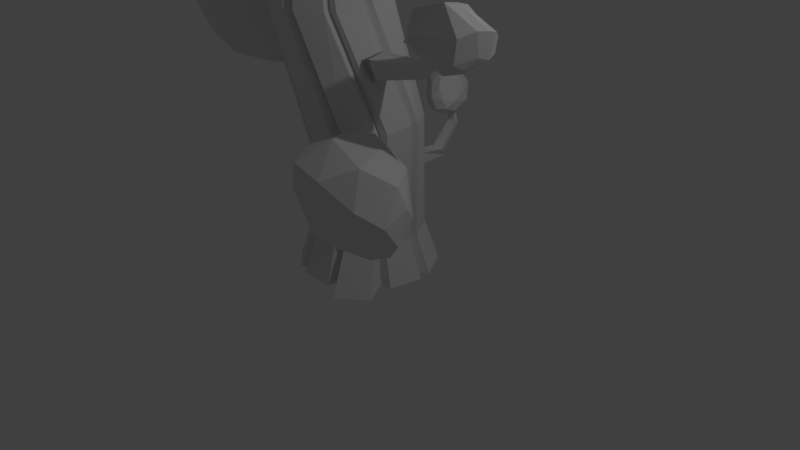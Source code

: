 # Source: Stumpy.blend  (saved by Blender 2.79.0; exported with 4.5.12 LTS)
import bpy
from mathutils import Matrix  # noqa: F401  (used for matrix-valued properties, if any)

bpy.ops.wm.read_factory_settings(use_empty=True)
scene = bpy.context.scene
scene.name = 'Scene'

# ---- collections
col_collection_1 = bpy.data.collections.new('Collection 1'); scene.collection.children.link(col_collection_1)

# ---- world
world_world = bpy.data.worlds.new('World'); scene.world = world_world
world_world.color = (0.05088, 0.05088, 0.05088)
world_world.use_sun_shadow = False
world_world.sun_shadow_jitter_overblur = 0.0
world_world.cycles.sampling_method = 'MANUAL'

# ---- cameras
cam_camera = bpy.data.cameras.new('Camera')
cam_camera.clip_end = 100.0
cam_camera.lens = 35.0
cam_camera.sensor_width = 32.0
cam_camera.sensor_height = 18.0
cam_camera.ortho_scale = 7.314
cam_camera.dof.focus_distance = 0.0
cam_camera.dof.aperture_fstop = 128.0

# ---- lights
light_lamp = bpy.data.lights.new('Lamp', 'POINT')
light_lamp.transmission_factor = 0.0
light_lamp.cutoff_distance = 30.0
light_lamp.energy = 100.0
light_lamp.shadow_buffer_clip_start = 1.001
light_lamp.shadow_soft_size = 0.1
light_lamp.shadow_maximum_resolution = 0.006
light_lamp.use_absolute_resolution = True

# ---- meshes
me_icosphere = bpy.data.meshes.new('Icosphere')
me_icosphere.from_pydata([(-4.378, -1.599, -1.082), (-3.789, -1.964, -1.026), (-4.714, -2.252, -0.7686), (-5.315, -1.727, -0.537), (-4.561, -1.059, -0.7058), (-3.667, -1.282, -1.004), (-4.302, -2.095, -0.2576), (-5.394, -1.984, -0.05489), (-5.189, -1.313, -0.1114), (-4.024, -1.018, -0.4246), (-3.395, -1.505, -0.4396), (-4.461, -1.5, 0.2069), (-4.519, -1.986, -1.067), (-4.088, -1.833, -1.137), (-4.275, -2.214, -0.9809), (-3.619, -1.659, -1.092), (-3.971, -1.38, -1.143), (-4.822, -1.637, -0.8695), (-5.158, -2.015, -0.616), (-4.477, -1.267, -0.9477), (-4.907, -1.328, -0.6785), (-4.184, -1.08, -0.811), (-3.43, -1.757, -0.7321), (-3.42, -1.461, -0.8079), (-4.616, -2.369, -0.508), (-3.908, -2.072, -0.7229), (-5.489, -1.908, -0.3121), (-5.176, -2.221, -0.3449), (-4.863, -1.078, -0.425), (-5.293, -1.493, -0.313), (-3.843, -1.091, -0.6583), (-4.388, -0.9562, -0.4949), (-3.525, -1.69, -0.308), (-5.015, -2.045, 0.02131), (-5.447, -1.707, -0.02132), (-4.718, -1.118, -0.1364), (-3.59, -1.182, -0.4199), (-4.241, -1.669, 0.07524), (-3.839, -1.333, -0.02245), (-5.023, -1.71, 0.252), (-5.052, -1.439, 0.1578), (-4.195, -1.174, -0.07871), (-1.303, -3.09, -2.258), (-0.7668, -3.356, -1.935), (-1.253, -3.46, -1.7), (-2.029, -2.924, -1.863), (-1.605, -2.417, -2.286), (-0.6791, -2.884, -2.255), (-0.8464, -3.123, -1.266), (-2.02, -2.85, -1.416), (-2.14, -2.288, -1.785), (-1.253, -2.214, -2.123), (-0.5227, -2.798, -1.686), (-1.528, -2.313, -1.304), (-1.294, -3.37, -2.056), (-1.037, -3.287, -2.135), (-1.027, -3.51, -1.805), (-0.6434, -3.185, -2.156), (-0.9456, -2.979, -2.331), (-1.67, -2.997, -2.139), (-1.833, -3.202, -1.758), (-1.453, -2.761, -2.387), (-1.863, -2.61, -2.129), (-1.247, -2.554, -2.414), (-0.4992, -3.119, -1.798), (-0.4891, -2.954, -2.038), (-1.095, -3.443, -1.39), (-0.7226, -3.313, -1.636), (-2.119, -2.974, -1.612), (-1.736, -3.245, -1.428), (-1.935, -2.222, -2.058), (-2.105, -2.576, -1.828), (-0.986, -2.492, -2.271), (-1.495, -2.234, -2.153), (-0.5944, -2.856, -1.465), (-1.552, -2.875, -1.224), (-2.211, -2.593, -1.568), (-1.909, -2.067, -1.872), (-0.7752, -2.475, -1.972), (-1.187, -2.504, -1.314), (-1.08, -2.269, -1.577), (-1.883, -2.409, -1.36), (-2.076, -2.192, -1.598), (-1.479, -2.079, -1.758)], [], [(0, 13, 12), (1, 13, 15), (0, 12, 17), (0, 17, 19), (0, 19, 16), (1, 15, 22), (2, 14, 24), (3, 18, 26), (4, 20, 28), (5, 21, 30), (1, 22, 25), (2, 24, 27), (3, 26, 29), (4, 28, 31), (5, 30, 23), (6, 32, 37), (7, 33, 39), (8, 34, 40), (9, 35, 41), (10, 36, 38), (38, 41, 11), (38, 36, 41), (36, 9, 41), (41, 40, 11), (41, 35, 40), (35, 8, 40), (40, 39, 11), (40, 34, 39), (34, 7, 39), (39, 37, 11), (39, 33, 37), (33, 6, 37), (37, 38, 11), (37, 32, 38), (32, 10, 38), (23, 36, 10), (23, 30, 36), (30, 9, 36), (31, 35, 9), (31, 28, 35), (28, 8, 35), (29, 34, 8), (29, 26, 34), (26, 7, 34), (27, 33, 7), (27, 24, 33), (24, 6, 33), (25, 32, 6), (25, 22, 32), (22, 10, 32), (30, 31, 9), (30, 21, 31), (21, 4, 31), (28, 29, 8), (28, 20, 29), (20, 3, 29), (26, 27, 7), (26, 18, 27), (18, 2, 27), (24, 25, 6), (24, 14, 25), (14, 1, 25), (22, 23, 10), (22, 15, 23), (15, 5, 23), (16, 21, 5), (16, 19, 21), (19, 4, 21), (19, 20, 4), (19, 17, 20), (17, 3, 20), (17, 18, 3), (17, 12, 18), (12, 2, 18), (15, 16, 5), (15, 13, 16), (13, 0, 16), (12, 14, 2), (12, 13, 14), (13, 1, 14), (42, 55, 54), (43, 55, 57), (42, 54, 59), (42, 59, 61), (42, 61, 58), (43, 57, 64), (44, 56, 66), (45, 60, 68), (46, 62, 70), (47, 63, 72), (43, 64, 67), (44, 66, 69), (45, 68, 71), (46, 70, 73), (47, 72, 65), (48, 74, 79), (49, 75, 81), (50, 76, 82), (51, 77, 83), (52, 78, 80), (80, 83, 53), (80, 78, 83), (78, 51, 83), (83, 82, 53), (83, 77, 82), (77, 50, 82), (82, 81, 53), (82, 76, 81), (76, 49, 81), (81, 79, 53), (81, 75, 79), (75, 48, 79), (79, 80, 53), (79, 74, 80), (74, 52, 80), (65, 78, 52), (65, 72, 78), (72, 51, 78), (73, 77, 51), (73, 70, 77), (70, 50, 77), (71, 76, 50), (71, 68, 76), (68, 49, 76), (69, 75, 49), (69, 66, 75), (66, 48, 75), (67, 74, 48), (67, 64, 74), (64, 52, 74), (72, 73, 51), (72, 63, 73), (63, 46, 73), (70, 71, 50), (70, 62, 71), (62, 45, 71), (68, 69, 49), (68, 60, 69), (60, 44, 69), (66, 67, 48), (66, 56, 67), (56, 43, 67), (64, 65, 52), (64, 57, 65), (57, 47, 65), (58, 63, 47), (58, 61, 63), (61, 46, 63), (61, 62, 46), (61, 59, 62), (59, 45, 62), (59, 60, 45), (59, 54, 60), (54, 44, 60), (57, 58, 47), (57, 55, 58), (55, 42, 58), (54, 56, 44), (54, 55, 56), (55, 43, 56)])
me_icosphere.use_remesh_preserve_volume = False
me_icosphere.use_remesh_preserve_attributes = False
me_icosphere.use_mirror_vertex_groups = False
me_icosphere.update()
me_cylinder = bpy.data.meshes.new('Cylinder')
me_cylinder.from_pydata([(-0.03132, 0.628, 0.7377), (-0.08032, 0.6285, 2.0), (0.3608, 0.4853, 0.7377), (0.3072, 0.5114, 2.102), (0.5694, 0.1239, 0.7377), (0.5364, 0.165, 2.141), (0.497, -0.287, 0.7377), (0.5001, -0.2487, 2.1), (0.1773, -0.5552, 0.7377), (0.2153, -0.5361, 1.999), (-0.24, -0.5552, 0.7377), (-0.1848, -0.5627, 1.883), (-0.5596, -0.287, 0.7377), (-0.513, -0.3161, 1.808), (-0.6321, 0.1239, 0.7377), (-0.6157, 0.08835, 1.809), (-0.4234, 0.4853, 0.7377), (-0.4448, 0.4614, 1.885), (-0.03076, 0.6264, 0.7377), (-0.07965, 0.627, 2.001), (-0.4441, 0.4599, 1.885), (-0.4229, 0.4837, 0.7377), (0.03594, 0.7286, 0.7377), (0.3739, 0.6056, 0.7377), (0.3101, 0.632, 2.111), (-0.02394, 0.7329, 2.024), (0.4159, 0.5525, 2.135), (0.477, 0.5191, 0.7377), (0.6568, 0.2077, 0.7377), (0.6135, 0.254, 2.169), (0.6466, 0.1236, 2.169), (0.6801, 0.07516, 0.7377), (0.6177, -0.279, 0.7377), (0.6153, -0.233, 2.134), (0.5602, -0.3533, 2.11), (0.5504, -0.3955, 0.7377), (0.2749, -0.6267, 0.7377), (0.3147, -0.601, 2.022), (0.1971, -0.6549, 1.985), (0.1485, -0.6727, 0.7377), (-0.2112, -0.6727, 0.7377), (-0.1477, -0.6778, 1.885), (-0.2727, -0.6401, 1.853), (-0.3376, -0.6267, 0.7377), (-0.6131, -0.3955, 0.7377), (-0.5555, -0.4275, 1.788), (-0.513, -0.3161, 1.808), (-0.5596, -0.287, 0.7377), (-0.6321, 0.1239, 0.7377), (-0.6157, 0.08835, 1.809), (-0.09793, 0.7267, 0.7377), (-0.1522, 0.7225, 1.987), (-0.4663, 0.5785, 1.887), (-0.4359, 0.6037, 0.7377), (-0.7062, 0.1661, 1.789), (-0.7194, 0.2077, 0.7377), (-0.5396, 0.5191, 0.7377), (-0.559, 0.4877, 1.855), (-0.6295, -0.3158, 1.775), (-0.6804, -0.279, 0.7377), (-0.7428, 0.07516, 0.7377), (-0.7179, 0.03275, 1.776), (-0.03132, 0.628, 0.7377), (0.3608, 0.4853, 0.7377), (0.5694, 0.1239, 0.7377), (0.497, -0.287, 0.7377), (0.1773, -0.5552, 0.7377), (-0.24, -0.5552, 0.7377), (-0.5596, -0.287, 0.7377), (-0.6321, 0.1239, 0.7377), (-0.4234, 0.4853, 0.7377), (-0.4229, 0.4837, 0.7377), (-0.03076, 0.6264, 0.7377), (0.03594, 0.7286, 0.7377), (0.3739, 0.6056, 0.7377), (0.477, 0.5191, 0.7377), (0.6568, 0.2077, 0.7377), (0.6801, 0.07516, 0.7377), (0.6177, -0.279, 0.7377), (0.5504, -0.3955, 0.7377), (0.2749, -0.6267, 0.7377), (0.1485, -0.6727, 0.7377), (-0.2112, -0.6727, 0.7377), (-0.3376, -0.6267, 0.7377), (-0.6131, -0.3955, 0.7377), (-0.5596, -0.287, 0.7377), (-0.6321, 0.1239, 0.7377), (-0.4359, 0.6037, 0.7377), (-0.09793, 0.7267, 0.7377), (-0.7194, 0.2077, 0.7377), (-0.5396, 0.5191, 0.7377), (-0.6804, -0.279, 0.7377), (-0.7428, 0.07516, 0.7377), (-0.01918, 0.7722, 0.2472), (0.4701, 0.5942, 0.2472), (0.7305, 0.1432, 0.2472), (0.6401, -0.3696, 0.2472), (0.2412, -0.7043, 0.2472), (-0.2795, -0.7043, 0.2472), (-0.6784, -0.3696, 0.2472), (-0.7689, 0.1432, 0.2472), (-0.5085, 0.5942, 0.2472), (-0.5078, 0.5922, 0.2472), (-0.01847, 0.7703, 0.2472), (0.06476, 0.8978, 0.2472), (0.4865, 0.7443, 0.2472), (0.6151, 0.6364, 0.2472), (0.8395, 0.2477, 0.2472), (0.8687, 0.08236, 0.2472), (0.7907, -0.3596, 0.2472), (0.7565, -0.6491, 0.1898), (0.4127, -0.9376, 0.1898), (0.2052, -0.8509, 0.2472), (-0.2436, -0.8509, 0.2472), (-0.4014, -0.7935, 0.2472), (-0.7452, -0.505, 0.2472), (-0.6784, -0.3696, 0.2472), (-0.7689, 0.1432, 0.2472), (-0.524, 0.742, 0.2472), (-0.1023, 0.8955, 0.2472), (-0.8779, 0.2477, 0.2472), (-0.6535, 0.6364, 0.2472), (-0.8291, -0.3596, 0.2472), (-0.9071, 0.08236, 0.2472), (-0.07602, 0.3598, 3.559), (-0.4652, 0.5103, 3.563), (0.02785, -0.04607, 3.469), (-0.07508, -0.4504, 3.464), (-0.4121, -0.6949, 3.492), (-0.8254, -0.6651, 3.54), (-1.012, -0.3922, 3.506), (-1.076, 0.0195, 3.529), (-0.86, 0.3759, 3.551), (-0.4646, 0.5088, 3.563), (-0.8595, 0.3744, 3.551), (-0.06053, 0.4797, 3.566), (-0.3959, 0.6094, 3.57), (0.1207, 0.03115, 3.462), (0.0408, 0.3912, 3.562), (0.04512, -0.451, 3.45), (0.1338, -0.1026, 3.455), (-0.3208, -0.7731, 3.478), (-0.03036, -0.5624, 3.454), (-0.8058, -0.7842, 3.533), (-0.4495, -0.8099, 3.491), (-1.183, -0.4793, 3.589), (-0.9276, -0.7293, 3.549), (-1.076, 0.0195, 3.529), (-1.122, -0.3749, 3.587), (-0.5298, 0.6103, 3.568), (-0.8701, 0.4944, 3.558), (-0.9755, 0.4121, 3.552), (-1.161, 0.1049, 3.532), (-1.187, -0.02689, 3.525), (-1.241, -0.3583, 3.601), (-0.233, 0.1341, 4.373), (-0.4678, 0.2616, 4.446), (-0.1347, -0.14, 4.28), (-0.2289, -0.3994, 4.304), (-0.4536, -0.5364, 4.391), (-0.7036, -0.4868, 4.499), (-0.8868, -0.2945, 4.531), (-0.8946, -0.01813, 4.549), (-0.7291, 0.2015, 4.516), (-0.4676, 0.2605, 4.446), (-0.7289, 0.2004, 4.516), (-0.2135, 0.212, 4.372), (-0.4159, 0.3219, 4.435), (-0.07196, -0.09579, 4.256), (-0.1563, 0.1463, 4.352), (-0.1555, -0.4086, 4.272), (-0.07434, -0.185, 4.251), (-0.4039, -0.5946, 4.366), (-0.2103, -0.4766, 4.291), (-0.7008, -0.5668, 4.493), (-0.4854, -0.6096, 4.4), (-0.9074, -0.3383, 4.594), (-0.7709, -0.5218, 4.526), (-0.8946, -0.01813, 4.549), (-0.862, -0.2738, 4.579), (-0.5008, 0.3322, 4.459), (-0.726, 0.2804, 4.519), (-0.7995, 0.2337, 4.537), (-0.9421, 0.04444, 4.566), (-0.9692, -0.04065, 4.569), (-0.9333, -0.2543, 4.61), (-0.4322, 0.2591, 4.429), (-0.6847, 0.2126, 4.533), (-0.5008, 0.3322, 4.459), (-0.726, 0.2804, 4.519), (-0.215, 0.1205, 4.329), (-0.4323, 0.2602, 4.429), (-0.1923, 0.1974, 4.324), (-0.4159, 0.3219, 4.435), (-0.1347, -0.14, 4.28), (-0.215, 0.1205, 4.329), (-0.07196, -0.09579, 4.256), (-0.1563, 0.1463, 4.352), (-0.2289, -0.3994, 4.304), (-0.1345, -0.1214, 4.33), (-0.1555, -0.4086, 4.272), (-0.07434, -0.185, 4.251), (-0.4536, -0.5364, 4.391), (-0.2184, -0.3853, 4.339), (-0.4039, -0.5946, 4.366), (-0.2103, -0.4766, 4.291), (-0.7095, -0.4983, 4.47), (-0.4536, -0.5364, 4.391), (-0.7008, -0.5668, 4.493), (-0.4854, -0.6096, 4.4), (-0.8868, -0.2945, 4.531), (-0.7036, -0.4868, 4.499), (-0.9074, -0.3383, 4.594), (-0.7709, -0.5218, 4.526), (-0.8946, -0.01813, 4.549), (-0.862, -0.2738, 4.579), (-0.9692, -0.04065, 4.569), (-0.9333, -0.2543, 4.61), (-0.6849, 0.2137, 4.533), (-0.8546, 0.002788, 4.592), (-0.7995, 0.2337, 4.537), (-0.9421, 0.04444, 4.566), (-0.3954, 0.2479, 4.697), (-0.526, 0.2239, 4.751), (-0.4822, 0.2828, 4.723), (-0.5987, 0.256, 4.755), (-0.1993, 0.1521, 4.499), (-0.3117, 0.2244, 4.551), (-0.1876, 0.1919, 4.497), (-0.3354, 0.2602, 4.576), (0.008316, -0.08932, 4.628), (-0.03323, 0.0454, 4.654), (0.04074, -0.06644, 4.616), (0.004932, 0.04967, 4.638), (-0.1104, -0.3617, 4.486), (-0.06164, -0.2275, 4.473), (-0.07244, -0.3664, 4.47), (-0.03044, -0.2508, 4.459), (-0.2942, -0.538, 4.599), (-0.1968, -0.4557, 4.592), (-0.2685, -0.5682, 4.586), (-0.1683, -0.5071, 4.548), (-0.5717, -0.5442, 4.728), (-0.4065, -0.5613, 4.682), (-0.5344, -0.5771, 4.735), (-0.423, -0.5992, 4.687), (-0.8013, -0.397, 4.811), (-0.6639, -0.4866, 4.806), (-0.7693, -0.4098, 4.855), (-0.6987, -0.5047, 4.82), (-0.7607, -0.08231, 4.866), (-0.7645, -0.2254, 4.859), (-0.7981, -0.09195, 4.881), (-0.8014, -0.2153, 4.875), (-0.6623, 0.1566, 4.742), (-0.7501, 0.04753, 4.772), (-0.7671, 0.158, 4.736), (-0.8409, 0.06014, 4.751), (-0.233, 0.1341, 4.373), (-0.4323, 0.2602, 4.429), (-0.1345, -0.1214, 4.33), (-0.2184, -0.3853, 4.339), (-0.4455, -0.5342, 4.394), (-0.7095, -0.4983, 4.47), (-0.8868, -0.2945, 4.531), (-0.8546, 0.002788, 4.592), (-0.6849, 0.2137, 4.533), (-0.2555, 0.1387, 4.292), (-0.4647, 0.2647, 4.352), (-0.157, -0.1168, 4.25), (-0.241, -0.3807, 4.258), (-0.4681, -0.5295, 4.314), (-0.732, -0.4937, 4.39), (-0.9094, -0.2899, 4.451), (-0.887, 0.007372, 4.515), (-0.7173, 0.2183, 4.456), (-0.2353, 0.1756, 4.257), (-0.4937, 0.2755, 4.259), (-0.1016, -0.06678, 4.245), (-0.1551, -0.3381, 4.229), (-0.3708, -0.5115, 4.216), (-0.6478, -0.5059, 4.213), (-0.8564, -0.3237, 4.221), (-0.8991, -0.0504, 4.236), (-0.7558, 0.1863, 4.251), (-0.2353, 0.1756, 4.257), (-0.4937, 0.2755, 4.259), (-0.1016, -0.06678, 4.245), (-0.1551, -0.3381, 4.229), (-0.3708, -0.5115, 4.216), (-0.6478, -0.5059, 4.213), (-0.8564, -0.3237, 4.221), (-0.8991, -0.0504, 4.236), (-0.7558, 0.1863, 4.251), (-0.2353, 0.1756, 4.257), (-0.4937, 0.2755, 4.259), (-0.1016, -0.06678, 4.245), (-0.1551, -0.3381, 4.229), (-0.3708, -0.5115, 4.216), (-0.6478, -0.5059, 4.213), (-0.8564, -0.3237, 4.221), (-0.8991, -0.0504, 4.236), (-0.7558, 0.1863, 4.251), (0.2291, -0.263, 2.676), (0.1618, -0.3058, 2.911), (0.2187, -0.01889, 2.718), (0.1514, -0.06169, 2.952), (0.4674, -0.2644, 2.744), (0.4001, -0.3072, 2.979), (0.457, -0.02034, 2.786), (0.3897, -0.06314, 3.02), (0.2187, -0.01889, 2.718), (0.2291, -0.263, 2.676), (0.1618, -0.3058, 2.911), (0.1514, -0.06169, 2.952), (0.457, -0.02034, 2.786), (0.3897, -0.06314, 3.02), (0.4674, -0.2644, 2.744), (0.4001, -0.3072, 2.979), (1.071, -0.1148, 3.068), (1.189, -0.07895, 2.966), (1.183, -0.2283, 2.907), (1.065, -0.2641, 3.009), (1.632, -0.2641, 3.585), (1.778, -0.2752, 3.418), (1.703, -0.3625, 3.312), (1.592, -0.3947, 3.508), (1.69, -0.3009, 3.643), (1.889, -0.3167, 3.441), (1.835, -0.3806, 3.483), (1.669, -0.4186, 3.613), (1.724, -0.1781, 3.608), (1.845, -0.1707, 3.488), (1.771, -0.2007, 3.613), (1.922, -0.2121, 3.478), (1.736, -0.3511, 3.676), (1.921, -0.3167, 3.567), (1.951, -0.3598, 3.564), (1.792, -0.4049, 3.619), (-1.201, -0.1848, 2.767), (-1.27, -0.1938, 2.973), (-1.163, 0.0278, 2.79), (-1.232, 0.01879, 2.995), (-0.9989, -0.2283, 2.834), (-1.068, -0.2373, 3.039), (-0.9605, -0.01565, 2.856), (-1.03, -0.02466, 3.061), (-1.781, 0.1057, 2.645), (-1.778, -0.04342, 2.642), (-1.706, -0.04521, 2.772), (-1.709, 0.1039, 2.776), (-2.214, 0.06892, 2.918), (-2.218, -0.03225, 2.913), (-2.144, -0.03831, 2.983), (-2.141, 0.06286, 2.988), (-2.446, 0.04761, 3.189), (-2.451, -0.01637, 3.186), (-2.397, -0.02232, 3.22), (-2.392, 0.04166, 3.224), (-2.483, 0.03735, 3.263), (-2.487, -0.00803, 3.261), (-2.449, -0.01225, 3.285), (-2.445, 0.03313, 3.288), (-2.41, 0.1713, 3.254), (-2.438, 0.1821, 3.233), (-2.445, 0.1619, 3.285), (-2.464, 0.1695, 3.269), (-2.512, 0.02862, 3.321), (-2.514, -0.0009253, 3.319), (-2.489, -0.003675, 3.335), (-2.487, 0.02587, 3.337), (0.4735, -0.6686, 1.785), (0.4628, -0.675, 1.962), (0.333, -0.5615, 1.781), (0.3223, -0.568, 1.957), (0.5801, -0.5281, 1.797), (0.5695, -0.5346, 1.973), (0.4396, -0.4211, 1.793), (0.429, -0.4275, 1.969), (1.018, -1.004, 1.842), (0.9406, -0.9996, 1.898), (0.9806, -0.9275, 1.948), (1.058, -0.9323, 1.891), (1.155, -1.233, 2.078), (1.105, -1.231, 2.133), (1.141, -1.175, 2.164), (1.192, -1.177, 2.11), (1.328, -1.431, 2.267), (1.3, -1.43, 2.298), (1.321, -1.399, 2.316), (1.349, -1.4, 2.285), (-0.006695, 0.6339, 1.349), (-0.006695, 0.6339, 1.506), (-0.006695, 0.7906, 1.349), (-0.006695, 0.7906, 1.506), (0.15, 0.6339, 1.349), (0.15, 0.6339, 1.506), (0.15, 0.7906, 1.349), (0.15, 0.7906, 1.506), (0.02807, 1.081, 1.501), (-0.0289, 1.167, 1.384), (0.1153, 1.221, 1.353), (0.1722, 1.134, 1.471), (0.03576, 1.093, 1.488), (-0.01116, 1.164, 1.391), (0.1076, 1.208, 1.366), (0.1545, 1.137, 1.463), (-0.02793, 1.441, 1.75), (-0.06588, 1.535, 1.704), (0.02869, 1.568, 1.702), (0.06649, 1.456, 1.744), (-0.1058, 1.511, 2.106), (-0.131, 1.568, 2.061), (-0.07051, 1.555, 2.054), (-0.04432, 1.506, 2.098), (-0.004609, 1.312, 1.874), (0.1854, 1.185, 2.004), (-0.0483, 1.095, 2.021), (-0.2863, 1.421, 2.009), (-0.1939, 1.724, 2.021), (0.09473, 1.579, 1.942), (0.04746, 1.181, 2.24), (-0.2453, 1.26, 2.241), (-0.3715, 1.744, 2.231), (-0.1521, 1.88, 2.211), (0.1539, 1.525, 2.189), (-0.1733, 1.532, 2.484), (-0.02123, 1.177, 1.928), (0.1125, 1.228, 1.911), (0.08308, 1.101, 1.999), (0.1831, 1.334, 1.944), (0.06171, 1.417, 1.877), (-0.1563, 1.361, 1.924), (-0.1732, 1.219, 2.002), (-0.09951, 1.511, 1.91), (-0.2771, 1.599, 1.991), (-0.04739, 1.686, 1.992), (0.2153, 1.285, 2.091), (0.1608, 1.579, 2.036), (0.003924, 1.094, 2.123), (0.1442, 1.15, 2.118), (-0.2988, 1.343, 2.11), (-0.1433, 1.144, 2.119), (-0.3214, 1.804, 2.124), (-0.398, 1.578, 2.119), (-0.02167, 1.802, 2.12), (-0.1871, 1.86, 2.114), (0.1257, 1.322, 2.257), (-0.09384, 1.191, 2.274), (-0.4318, 1.436, 2.28), (-0.2831, 1.873, 2.24), (0.01751, 1.751, 2.212), (-0.0462, 1.319, 2.432), (0.009082, 1.532, 2.434), (-0.3102, 1.34, 2.382), (-0.3592, 1.562, 2.422), (-0.2039, 1.749, 2.353), (1.741, -0.3183, 3.149), (1.959, -0.4744, 3.216), (1.64, -0.6045, 3.214), (1.283, -0.319, 3.338), (1.501, -0.1399, 3.286), (2.121, -0.1739, 3.531), (1.904, -0.5136, 3.521), (1.181, -0.5214, 3.35), (1.22, -0.02884, 3.62), (1.539, 0.09218, 3.592), (2.09, -0.2516, 3.587), (1.586, -0.175, 3.767), (1.684, -0.5029, 3.163), (1.879, -0.4036, 3.151), (1.81, -0.5898, 3.155), (2.098, -0.2681, 3.311), (2.116, -0.2015, 3.363), (1.444, -0.3716, 3.246), (1.319, -0.557, 3.298), (1.707, -0.2361, 3.206), (1.348, -0.1864, 3.363), (1.954, -0.2268, 3.393), (2.056, -0.3674, 3.341), (2.128, -0.2006, 3.577), (1.727, -0.6024, 3.298), (1.904, -0.5488, 3.269), (1.177, -0.4358, 3.335), (1.354, -0.6293, 3.394), (1.273, 0.0005261, 3.516), (1.167, -0.1694, 3.511), (1.815, -0.09282, 3.583), (1.48, 0.03878, 3.44), (2.021, -0.3601, 3.591), (1.329, -0.6069, 3.467), (1.134, -0.2591, 3.607), (1.357, 0.1172, 3.602), (1.804, -0.1366, 3.678), (1.618, -0.401, 3.806), (1.728, -0.2683, 3.762), (1.182, -0.397, 3.682), (1.379, -0.08467, 3.72), (1.545, 0.02035, 3.712)], [], [(0, 1, 25, 22), (5, 4, 28, 29), (24, 25, 136, 135), (15, 49, 147, 131), (11, 10, 40, 41), (5, 29, 137, 126), (28, 4, 64, 76), (37, 34, 142, 141), (17, 16, 56, 57), (57, 54, 152, 151), (60, 48, 86, 92), (38, 9, 128, 144), (1, 0, 18, 19), (16, 17, 20, 21), (12, 47, 85, 68), (22, 25, 24, 23), (35, 36, 80, 79), (3, 2, 23, 24), (20, 17, 132, 134), (27, 26, 29, 28), (18, 0, 62, 72), (11, 41, 143, 129), (2, 3, 26, 27), (31, 30, 33, 32), (4, 5, 30, 31), (7, 6, 32, 33), (55, 56, 90, 89), (35, 34, 37, 36), (6, 7, 34, 35), (9, 8, 36, 37), (8, 39, 81, 66), (39, 38, 41, 40), (47, 59, 91, 85), (29, 26, 138, 137), (8, 9, 38, 39), (43, 42, 45, 44), (10, 11, 42, 43), (13, 12, 44, 45), (32, 6, 65, 78), (58, 46, 148, 154), (1, 19, 133, 125), (12, 13, 46, 47), (15, 14, 48, 49), (53, 52, 51, 50), (21, 20, 52, 53), (50, 18, 72, 88), (19, 18, 50, 51), (55, 54, 57, 56), (40, 10, 67, 82), (49, 61, 153, 147), (14, 15, 54, 55), (59, 58, 61, 60), (47, 46, 58, 59), (49, 48, 60, 61), (27, 28, 76, 75), (62, 73, 104, 93), (66, 81, 112, 97), (91, 92, 123, 122), (73, 74, 105, 104), (82, 67, 98, 113), (69, 89, 120, 100), (70, 71, 102, 101), (81, 82, 113, 112), (90, 70, 101, 121), (72, 62, 93, 103), (80, 66, 97, 111), (89, 90, 121, 120), (16, 21, 71, 70), (48, 14, 69, 86), (22, 23, 74, 73), (2, 27, 75, 63), (43, 44, 84, 83), (56, 16, 70, 90), (14, 55, 89, 69), (6, 35, 79, 65), (31, 32, 78, 77), (36, 8, 66, 80), (53, 50, 88, 87), (0, 22, 73, 62), (10, 43, 83, 67), (59, 60, 92, 91), (23, 2, 63, 74), (39, 40, 82, 81), (44, 12, 68, 84), (21, 53, 87, 71), (4, 31, 77, 64), (100, 99, 116, 117), (93, 94, 95, 96, 97, 98, 99, 100, 101), (93, 101, 102, 103), (94, 93, 104, 105), (95, 94, 106, 107), (96, 95, 108, 109), (97, 96, 110, 111), (98, 97, 112, 113), (99, 98, 114, 115), (103, 102, 118, 119), (101, 100, 120, 121), (117, 116, 122, 123), (85, 91, 122, 116), (83, 84, 115, 114), (74, 63, 94, 105), (92, 86, 117, 123), (67, 83, 114, 98), (75, 76, 107, 106), (84, 68, 99, 115), (76, 64, 95, 107), (63, 75, 106, 94), (68, 85, 116, 99), (77, 78, 109, 108), (86, 69, 100, 117), (64, 77, 108, 95), (87, 88, 119, 118), (78, 65, 96, 109), (71, 87, 118, 102), (79, 80, 111, 110), (88, 72, 103, 119), (65, 79, 110, 96), (134, 132, 163, 165), (143, 144, 175, 174), (132, 151, 182, 163), (125, 133, 164, 156), (142, 127, 158, 173), (151, 152, 183, 182), (128, 141, 172, 159), (150, 134, 165, 181), (141, 142, 173, 172), (133, 149, 180, 164), (140, 126, 157, 171), (149, 150, 181, 180), (9, 37, 141, 128), (46, 13, 130, 148), (26, 3, 124, 138), (45, 42, 146, 145), (17, 57, 151, 132), (34, 7, 127, 142), (13, 45, 145, 130), (54, 15, 131, 152), (25, 1, 125, 136), (33, 30, 140, 139), (42, 11, 129, 146), (51, 52, 150, 149), (19, 51, 149, 133), (7, 33, 139, 127), (61, 58, 154, 153), (3, 24, 135, 124), (41, 38, 144, 143), (52, 20, 134, 150), (30, 5, 126, 140), (157, 158, 198, 199), (159, 172, 204, 202), (177, 160, 211, 213), (163, 162, 265, 266), (163, 156, 164, 165), (181, 165, 187, 189), (167, 156, 191, 193), (168, 169, 197, 196), (159, 160, 206, 207), (178, 184, 216, 214), (161, 162, 178, 179), (163, 182, 220, 218), (152, 131, 162, 183), (129, 143, 174, 160), (135, 136, 167, 166), (153, 154, 185, 184), (144, 128, 159, 175), (136, 125, 156, 167), (147, 153, 184, 178), (145, 146, 177, 176), (124, 135, 166, 155), (154, 148, 179, 185), (130, 145, 176, 161), (137, 138, 169, 168), (146, 129, 160, 177), (126, 137, 168, 157), (138, 124, 155, 169), (131, 147, 178, 162), (139, 140, 171, 170), (148, 130, 161, 179), (127, 139, 170, 158), (203, 202, 238, 239), (180, 181, 189, 188), (165, 164, 186, 187), (164, 180, 188, 186), (194, 196, 232, 230), (156, 155, 190, 191), (155, 166, 192, 190), (166, 167, 193, 192), (214, 216, 252, 250), (157, 168, 196, 194), (155, 157, 194, 195), (169, 155, 195, 197), (196, 197, 233, 232), (171, 157, 199, 201), (170, 171, 201, 200), (158, 170, 200, 198), (216, 217, 253, 252), (158, 159, 202, 203), (173, 158, 203, 205), (172, 173, 205, 204), (189, 187, 223, 225), (175, 159, 207, 209), (174, 175, 209, 208), (160, 174, 208, 206), (209, 207, 243, 245), (160, 161, 210, 211), (176, 177, 213, 212), (161, 176, 212, 210), (195, 194, 230, 231), (179, 178, 214, 215), (185, 179, 215, 217), (184, 185, 217, 216), (215, 214, 250, 251), (162, 163, 218, 219), (183, 162, 219, 221), (182, 183, 221, 220), (223, 222, 224, 225), (227, 226, 228, 229), (231, 230, 232, 233), (235, 234, 236, 237), (239, 238, 240, 241), (243, 242, 244, 245), (247, 246, 248, 249), (251, 250, 252, 253), (255, 254, 256, 257), (217, 215, 251, 253), (197, 195, 231, 233), (204, 205, 241, 240), (202, 204, 240, 238), (211, 210, 246, 247), (191, 190, 226, 227), (205, 203, 239, 241), (212, 213, 249, 248), (192, 193, 229, 228), (210, 212, 248, 246), (193, 191, 227, 229), (219, 218, 254, 255), (199, 198, 234, 235), (213, 211, 247, 249), (190, 192, 228, 226), (220, 221, 257, 256), (200, 201, 237, 236), (218, 220, 256, 254), (198, 200, 236, 234), (207, 206, 242, 243), (221, 219, 255, 257), (187, 186, 222, 223), (201, 199, 235, 237), (208, 209, 245, 244), (188, 189, 225, 224), (206, 208, 244, 242), (186, 188, 224, 222), (264, 263, 272, 273), (160, 159, 262, 263), (157, 155, 258, 260), (156, 163, 266, 259), (161, 160, 263, 264), (158, 157, 260, 261), (162, 161, 264, 265), (159, 158, 261, 262), (155, 156, 259, 258), (272, 271, 280, 281), (261, 260, 269, 270), (265, 264, 273, 274), (262, 261, 270, 271), (258, 259, 268, 267), (266, 265, 274, 275), (263, 262, 271, 272), (260, 258, 267, 269), (259, 266, 275, 268), (280, 279, 288, 289), (269, 267, 276, 278), (268, 275, 284, 277), (273, 272, 281, 282), (270, 269, 278, 279), (274, 273, 282, 283), (271, 270, 279, 280), (267, 268, 277, 276), (275, 274, 283, 284), (288, 287, 296, 297), (276, 277, 286, 285), (284, 283, 292, 293), (281, 280, 289, 290), (278, 276, 285, 287), (277, 284, 293, 286), (282, 281, 290, 291), (279, 278, 287, 288), (283, 282, 291, 292), (294, 295, 302, 301, 300, 299, 298, 297, 296), (292, 291, 300, 301), (289, 288, 297, 298), (285, 286, 295, 294), (293, 292, 301, 302), (290, 289, 298, 299), (287, 285, 294, 296), (286, 293, 302, 295), (291, 290, 299, 300), (303, 305, 306, 304), (305, 309, 310, 306), (309, 307, 308, 310), (307, 303, 304, 308), (305, 303, 307, 309), (310, 308, 304, 306), (312, 313, 314, 311), (311, 314, 316, 315), (318, 317, 321, 322), (317, 318, 313, 312), (311, 315, 317, 312), (316, 314, 313, 318), (322, 321, 325, 326), (317, 315, 320, 321), (316, 318, 322, 319), (315, 316, 319, 320), (323, 326, 330, 327), (321, 320, 324, 325), (319, 322, 326, 323), (320, 319, 323, 324), (330, 329, 337, 338), (323, 327, 333, 331), (326, 325, 329, 330), (325, 324, 328, 329), (332, 331, 333, 334), (324, 323, 331, 332), (328, 324, 332, 334), (327, 328, 334, 333), (336, 335, 338, 337), (329, 328, 336, 337), (327, 330, 338, 335), (328, 327, 335, 336), (342, 341, 347, 350), (341, 342, 346, 345), (345, 346, 344, 343), (343, 344, 340, 339), (341, 345, 343, 339), (346, 342, 340, 344), (349, 350, 354, 353), (339, 340, 349, 348), (340, 342, 350, 349), (341, 339, 348, 347), (354, 351, 355, 358), (347, 348, 352, 351), (350, 347, 351, 354), (348, 349, 353, 352), (356, 357, 361, 360), (352, 353, 357, 356), (353, 354, 358, 357), (351, 352, 356, 355), (361, 362, 370, 369), (357, 358, 362, 361), (355, 356, 360, 359), (355, 359, 366, 364), (363, 364, 366, 365), (359, 362, 365, 366), (358, 355, 364, 363), (362, 358, 363, 365), (368, 369, 370, 367), (359, 360, 368, 367), (362, 359, 367, 370), (360, 361, 369, 368), (371, 372, 374, 373), (373, 374, 378, 377), (377, 378, 376, 375), (376, 372, 380, 381), (373, 377, 375, 371), (378, 374, 372, 376), (382, 381, 385, 386), (375, 376, 381, 382), (372, 371, 379, 380), (371, 375, 382, 379), (383, 386, 390, 387), (379, 382, 386, 383), (380, 379, 383, 384), (381, 380, 384, 385), (390, 389, 388, 387), (384, 383, 387, 388), (385, 384, 388, 389), (386, 385, 389, 390), (391, 392, 394, 393), (398, 397, 401, 402), (397, 398, 396, 395), (395, 396, 392, 391), (393, 397, 395, 391), (398, 394, 392, 396), (402, 401, 405, 406), (397, 393, 400, 401), (394, 398, 402, 399), (393, 394, 399, 400), (405, 404, 408, 409), (401, 400, 404, 405), (399, 402, 406, 403), (400, 399, 403, 404), (407, 410, 414, 411), (403, 406, 410, 407), (404, 403, 407, 408), (406, 405, 409, 410), (412, 411, 414, 413), (408, 407, 411, 412), (410, 409, 413, 414), (409, 408, 412, 413), (415, 428, 427), (416, 428, 430), (415, 427, 432), (415, 432, 434), (415, 434, 431), (416, 430, 437), (417, 429, 439), (418, 433, 441), (419, 435, 443), (420, 436, 445), (416, 437, 440), (417, 439, 442), (418, 441, 444), (419, 443, 446), (420, 445, 438), (421, 447, 452), (422, 448, 454), (423, 449, 455), (424, 450, 456), (425, 451, 453), (453, 456, 426), (453, 451, 456), (451, 424, 456), (456, 455, 426), (456, 450, 455), (450, 423, 455), (455, 454, 426), (455, 449, 454), (449, 422, 454), (454, 452, 426), (454, 448, 452), (448, 421, 452), (452, 453, 426), (452, 447, 453), (447, 425, 453), (438, 451, 425), (438, 445, 451), (445, 424, 451), (446, 450, 424), (446, 443, 450), (443, 423, 450), (444, 449, 423), (444, 441, 449), (441, 422, 449), (442, 448, 422), (442, 439, 448), (439, 421, 448), (440, 447, 421), (440, 437, 447), (437, 425, 447), (445, 446, 424), (445, 436, 446), (436, 419, 446), (443, 444, 423), (443, 435, 444), (435, 418, 444), (441, 442, 422), (441, 433, 442), (433, 417, 442), (439, 440, 421), (439, 429, 440), (429, 416, 440), (437, 438, 425), (437, 430, 438), (430, 420, 438), (431, 436, 420), (431, 434, 436), (434, 419, 436), (434, 435, 419), (434, 432, 435), (432, 418, 435), (432, 433, 418), (432, 427, 433), (427, 417, 433), (430, 431, 420), (430, 428, 431), (428, 415, 431), (427, 429, 417), (427, 428, 429), (428, 416, 429), (457, 470, 469), (458, 470, 472), (457, 469, 474), (457, 474, 476), (457, 476, 473), (458, 472, 479), (459, 471, 481), (460, 475, 483), (461, 477, 485), (462, 478, 487), (458, 479, 482), (459, 481, 484), (460, 483, 486), (461, 485, 488), (462, 487, 480), (463, 489, 494), (464, 490, 496), (465, 491, 497), (466, 492, 498), (467, 493, 495), (495, 498, 468), (495, 493, 498), (493, 466, 498), (498, 497, 468), (498, 492, 497), (492, 465, 497), (497, 496, 468), (497, 491, 496), (491, 464, 496), (496, 494, 468), (496, 490, 494), (490, 463, 494), (494, 495, 468), (494, 489, 495), (489, 467, 495), (480, 493, 467), (480, 487, 493), (487, 466, 493), (488, 492, 466), (488, 485, 492), (485, 465, 492), (486, 491, 465), (486, 483, 491), (483, 464, 491), (484, 490, 464), (484, 481, 490), (481, 463, 490), (482, 489, 463), (482, 479, 489), (479, 467, 489), (487, 488, 466), (487, 478, 488), (478, 461, 488), (485, 486, 465), (485, 477, 486), (477, 460, 486), (483, 484, 464), (483, 475, 484), (475, 459, 484), (481, 482, 463), (481, 471, 482), (471, 458, 482), (479, 480, 467), (479, 472, 480), (472, 462, 480), (473, 478, 462), (473, 476, 478), (476, 461, 478), (476, 477, 461), (476, 474, 477), (474, 460, 477), (474, 475, 460), (474, 469, 475), (469, 459, 475), (472, 473, 462), (472, 470, 473), (470, 457, 473), (469, 471, 459), (469, 470, 471), (470, 458, 471)])
me_cylinder.use_remesh_preserve_volume = False
me_cylinder.use_remesh_preserve_attributes = False
me_cylinder.use_mirror_vertex_groups = False
me_cylinder.update()

# ---- objects
ob_icosphere = bpy.data.objects.new('Icosphere', me_icosphere)
ob_cylinder = bpy.data.objects.new('Cylinder', me_cylinder)
ob_lamp = bpy.data.objects.new('Lamp', light_lamp)
ob_camera = bpy.data.objects.new('Camera', cam_camera)

# ---- transforms, parenting, visibility, modifiers, constraints
ob_icosphere.location = (2.453, 1.623, 3.372)
ob_icosphere.lineart.crease_threshold = 0.0
ob_cylinder.location = (0.0, 0.0, -0.2861)
ob_cylinder.lineart.crease_threshold = 0.0
ob_lamp.location = (4.076, 1.005, 5.904)
ob_lamp.rotation_euler = (0.6503, 0.05522, 1.866)
ob_lamp.lock_rotations_4d = False
ob_lamp.empty_display_type = 'ARROWS'
ob_lamp.color = (0.0, 0.0, 0.0, 0.0)
ob_lamp.lineart.crease_threshold = 0.0
ob_camera.location = (7.481, -6.508, 5.344)
ob_camera.rotation_euler = (1.109, 0.0, 0.8149)
ob_camera.lock_rotations_4d = False
ob_camera.empty_display_type = 'ARROWS'
ob_camera.color = (0.0, 0.0, 0.0, 0.0)
ob_camera.display_type = 'WIRE'
ob_camera.lineart.crease_threshold = 0.0

# ---- collection membership
col_collection_1.objects.link(ob_icosphere)
col_collection_1.objects.link(ob_cylinder)
col_collection_1.objects.link(ob_lamp)
col_collection_1.objects.link(ob_camera)

# ---- scene / render settings (as saved in the file)
scene.camera = ob_camera
scene.frame_start = 1; scene.frame_end = 250; scene.frame_set(1)
scene.render.engine = 'BLENDER_EEVEE_NEXT'
scene.render.resolution_percentage = 50
scene.render.dither_intensity = 0.0
scene.cycles.use_denoising = False
scene.cycles.samples = 128
scene.cycles.sampling_pattern = 'TABULATED_SOBOL'
scene.cycles.use_adaptive_sampling = False
scene.cycles.use_light_tree = False
scene.cycles.blur_glossy = 0.0
scene.cycles.sample_clamp_indirect = 0.0
scene.view_settings.view_transform = 'Standard'
bpy.context.view_layer.update()

